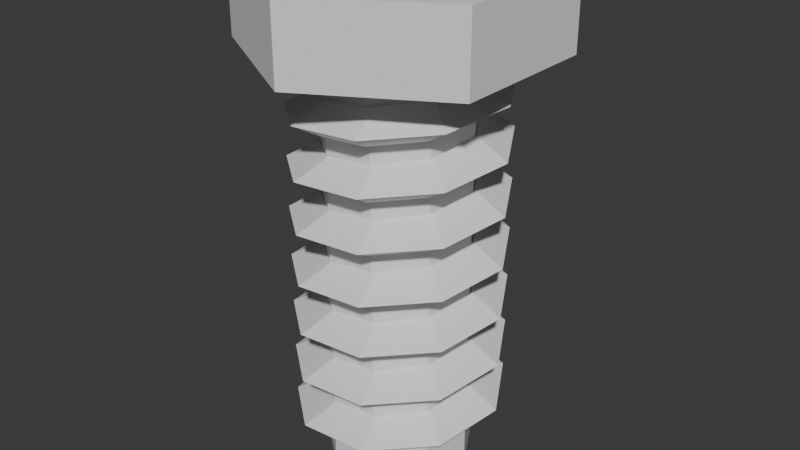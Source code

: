 # Source: FlatheadScrew.blend  (saved by Blender 5.0.119; exported with 4.5.12 LTS)
import bpy
from mathutils import Matrix  # noqa: F401  (used for matrix-valued properties, if any)

bpy.ops.wm.read_factory_settings(use_empty=True)
scene = bpy.context.scene
scene.name = 'Scene'

# ---- collections
col_collection = bpy.data.collections.new('Collection'); scene.collection.children.link(col_collection)

# ---- world
world_world = bpy.data.worlds.new('World'); scene.world = world_world
world_world.use_nodes = True; world_world.node_tree.nodes.clear()
_N = world_world.node_tree.nodes; _L = world_world.node_tree.links
n0 = _N.new('ShaderNodeOutputWorld'); n0.name = 'World Output'; n0.location = (200, 100)
n1 = _N.new('ShaderNodeBackground'); n1.name = 'Background'; n1.location = (-200, 100)
n1.inputs[0].default_value = (0.05088, 0.05088, 0.05088, 1.0)
_L.new(n1.outputs[0], n0.inputs[0])
n0.is_active_output = True
world_world.color = (0.05088, 0.05088, 0.05088)
world_world.sun_shadow_jitter_overblur = 0.0

# ---- meshes
me_circle = bpy.data.meshes.new('Circle')
me_circle.from_pydata([(-8.123, 7.04, 0.04727), (-11.64, 7.04, 0.04727), (-10.76, 4.797, 1.093), (-8.123, 3.532, 6.122), (-11.64, 3.532, 6.122), (-10.76, -4.747, 1.093), (-8.123, -3.482, 6.122), (-11.64, -3.482, 6.122), (-10.76, 4.797, -0.9987), (-8.123, -6.99, 0.04727), (-11.64, -6.99, 0.04727), (-10.76, -4.747, -0.9987), (-8.123, -3.482, -6.028), (-11.64, -3.482, -6.028), (-8.123, 3.532, -6.028), (-11.64, 3.532, -6.028), (9.942, 4.976, 0.04727), (9.093, 3.476, -0.124), (10.79, 3.476, 0.2186), (8.733, 3.476, 0.04727), (11.15, 3.476, 0.04727), (9.673, 3.818, -3.135), (8.824, 2.558, -2.302), (10.52, 2.779, -2.04), (8.465, 2.669, -2.171), (10.88, 2.669, -2.171), (9.405, 0.8848, -4.828), (8.556, 0.4556, -3.381), (10.25, 0.793, -3.321), (8.196, 0.6243, -3.351), (10.61, 0.6243, -3.351), (9.136, -2.45, -4.24), (8.287, -1.849, -2.856), (9.985, -1.552, -3.027), (7.928, -1.7, -2.941), (10.34, -1.7, -2.941), (8.868, -4.627, -1.646), (8.019, -3.276, -0.972), (9.717, -3.159, -1.294), (7.659, -3.218, -1.133), (10.08, -3.218, -1.133), (8.599, -4.627, 1.741), (7.75, -3.159, 1.389), (9.448, -3.276, 1.067), (7.391, -3.218, 1.228), (9.808, -3.218, 1.228), (8.331, -2.45, 4.335), (7.482, -1.552, 3.121), (9.18, -1.849, 2.95), (7.122, -1.7, 3.036), (9.539, -1.7, 3.036), (8.062, 0.8848, 4.923), (7.213, 0.793, 3.416), (8.911, 0.4556, 3.475), (6.854, 0.6243, 3.446), (9.271, 0.6243, 3.446), (7.794, 3.818, 3.23), (6.945, 2.779, 2.134), (8.643, 2.558, 2.397), (6.585, 2.669, 2.265), (9.002, 2.669, 2.265), (7.525, 4.976, 0.04727), (6.676, 3.476, -0.124), (8.374, 3.476, 0.2186), (6.317, 3.476, 0.04727), (8.733, 3.476, 0.04727), (7.257, 3.818, -3.135), (6.408, 2.558, -2.302), (8.106, 2.779, -2.04), (6.048, 2.669, -2.171), (8.465, 2.669, -2.171), (6.988, 0.8848, -4.828), (6.139, 0.4556, -3.381), (7.837, 0.793, -3.321), (5.78, 0.6243, -3.351), (8.196, 0.6243, -3.351), (6.72, -2.45, -4.24), (5.871, -1.849, -2.856), (7.569, -1.552, -3.027), (5.511, -1.7, -2.941), (7.928, -1.7, -2.941), (6.451, -4.627, -1.646), (5.602, -3.276, -0.972), (7.3, -3.159, -1.294), (5.243, -3.218, -1.133), (7.659, -3.218, -1.133), (6.183, -4.627, 1.741), (5.334, -3.159, 1.389), (7.032, -3.276, 1.067), (4.974, -3.218, 1.228), (7.391, -3.218, 1.228), (5.914, -2.45, 4.335), (5.065, -1.552, 3.121), (6.763, -1.849, 2.95), (4.706, -1.7, 3.036), (7.122, -1.7, 3.036), (5.646, 0.8848, 4.923), (4.797, 0.793, 3.416), (6.494, 0.4556, 3.475), (4.437, 0.6243, 3.446), (6.854, 0.6243, 3.446), (5.377, 3.818, 3.23), (4.528, 2.779, 2.134), (6.226, 2.558, 2.397), (4.169, 2.669, 2.265), (6.585, 2.669, 2.265), (5.109, 4.976, 0.04727), (4.26, 3.476, -0.124), (5.957, 3.476, 0.2186), (3.9, 3.476, 0.04727), (6.317, 3.476, 0.04727), (4.84, 3.818, -3.135), (3.991, 2.558, -2.302), (5.689, 2.779, -2.04), (3.632, 2.669, -2.171), (6.048, 2.669, -2.171), (4.572, 0.8848, -4.828), (3.723, 0.4556, -3.381), (5.42, 0.793, -3.321), (3.363, 0.6243, -3.351), (5.78, 0.6243, -3.351), (4.303, -2.45, -4.24), (3.454, -1.849, -2.856), (5.152, -1.552, -3.027), (3.095, -1.7, -2.941), (5.511, -1.7, -2.941), (4.034, -4.627, -1.646), (3.186, -3.276, -0.972), (4.883, -3.159, -1.294), (2.826, -3.218, -1.133), (5.243, -3.218, -1.133), (3.766, -4.627, 1.741), (2.917, -3.159, 1.389), (4.615, -3.276, 1.067), (2.558, -3.218, 1.228), (4.974, -3.218, 1.228), (3.497, -2.45, 4.335), (2.649, -1.552, 3.121), (4.346, -1.849, 2.95), (2.289, -1.7, 3.036), (4.706, -1.7, 3.036), (3.229, 0.8848, 4.923), (2.38, 0.793, 3.416), (4.078, 0.4556, 3.475), (2.021, 0.6243, 3.446), (4.437, 0.6243, 3.446), (2.96, 3.818, 3.23), (2.111, 2.779, 2.134), (3.809, 2.558, 2.397), (1.752, 2.669, 2.265), (4.169, 2.669, 2.265), (2.692, 4.976, 0.04727), (1.843, 3.476, -0.124), (3.541, 3.476, 0.2186), (1.484, 3.476, 0.04727), (3.9, 3.476, 0.04727), (2.423, 3.818, -3.135), (1.574, 2.558, -2.302), (3.272, 2.779, -2.04), (1.215, 2.669, -2.171), (3.632, 2.669, -2.171), (2.155, 0.8848, -4.828), (1.306, 0.4556, -3.381), (3.004, 0.793, -3.321), (0.9465, 0.6243, -3.351), (3.363, 0.6243, -3.351), (1.886, -2.45, -4.24), (1.037, -1.849, -2.856), (2.735, -1.552, -3.027), (0.678, -1.7, -2.941), (3.095, -1.7, -2.941), (1.618, -4.627, -1.646), (0.7689, -3.276, -0.972), (2.467, -3.159, -1.294), (0.4095, -3.218, -1.133), (2.826, -3.218, -1.133), (1.349, -4.627, 1.741), (0.5004, -3.159, 1.389), (2.198, -3.276, 1.067), (0.141, -3.218, 1.228), (2.558, -3.218, 1.228), (1.081, -2.45, 4.335), (0.2319, -1.552, 3.121), (1.93, -1.849, 2.95), (-0.1275, -1.7, 3.036), (2.289, -1.7, 3.036), (0.8123, 0.8848, 4.923), (-0.03663, 0.793, 3.416), (1.661, 0.4556, 3.475), (-0.396, 0.6243, 3.446), (2.021, 0.6243, 3.446), (0.5438, 3.818, 3.23), (-0.3051, 2.779, 2.134), (1.393, 2.558, 2.397), (-0.6645, 2.669, 2.265), (1.752, 2.669, 2.265), (0.2753, 4.976, 0.04727), (-0.5737, 3.476, -0.124), (1.124, 3.476, 0.2186), (-0.9331, 3.476, 0.04727), (1.484, 3.476, 0.04727), (0.006741, 3.818, -3.135), (-0.8422, 2.558, -2.302), (0.8557, 2.779, -2.04), (-1.202, 2.669, -2.171), (1.215, 2.669, -2.171), (-0.2618, 0.8848, -4.828), (-1.111, 0.4556, -3.381), (0.5871, 0.793, -3.321), (-1.47, 0.6243, -3.351), (0.9465, 0.6243, -3.351), (-0.5303, -2.45, -4.24), (-1.379, -1.849, -2.856), (0.3186, -1.552, -3.027), (-1.739, -1.7, -2.941), (0.678, -1.7, -2.941), (-0.7988, -4.627, -1.646), (-1.648, -3.276, -0.972), (0.05011, -3.159, -1.294), (-2.007, -3.218, -1.133), (0.4095, -3.218, -1.133), (-1.067, -4.627, 1.741), (-1.916, -3.159, 1.389), (-0.2184, -3.276, 1.067), (-2.276, -3.218, 1.228), (0.141, -3.218, 1.228), (-1.336, -2.45, 4.335), (-2.185, -1.552, 3.121), (-0.4869, -1.849, 2.95), (-2.544, -1.7, 3.036), (-0.1275, -1.7, 3.036), (-1.604, 0.8848, 4.923), (-2.453, 0.793, 3.416), (-0.7554, 0.4556, 3.475), (-2.813, 0.6243, 3.446), (-0.396, 0.6243, 3.446), (-1.873, 3.818, 3.23), (-2.722, 2.779, 2.134), (-1.024, 2.558, 2.397), (-3.081, 2.669, 2.265), (-0.6645, 2.669, 2.265), (-2.141, 4.976, 0.04727), (-2.99, 3.476, -0.124), (-1.292, 3.476, 0.2186), (-3.35, 3.476, 0.04727), (-0.9331, 3.476, 0.04727), (-2.41, 3.818, -3.135), (-3.259, 2.558, -2.302), (-1.561, 2.779, -2.04), (-3.618, 2.669, -2.171), (-1.202, 2.669, -2.171), (-2.678, 0.8848, -4.828), (-3.527, 0.4556, -3.381), (-1.829, 0.793, -3.321), (-3.887, 0.6243, -3.351), (-1.47, 0.6243, -3.351), (-2.947, -2.45, -4.24), (-3.796, -1.849, -2.856), (-2.098, -1.552, -3.027), (-4.155, -1.7, -2.941), (-1.739, -1.7, -2.941), (-3.215, -4.627, -1.646), (-4.064, -3.276, -0.972), (-2.367, -3.159, -1.294), (-4.424, -3.218, -1.133), (-2.007, -3.218, -1.133), (-3.484, -4.627, 1.741), (-4.333, -3.159, 1.389), (-2.635, -3.276, 1.067), (-4.692, -3.218, 1.228), (-2.276, -3.218, 1.228), (-3.752, -2.45, 4.335), (-4.601, -1.552, 3.121), (-2.904, -1.849, 2.95), (-4.961, -1.7, 3.036), (-2.544, -1.7, 3.036), (-4.021, 0.8848, 4.923), (-4.87, 0.793, 3.416), (-3.172, 0.4556, 3.475), (-5.229, 0.6243, 3.446), (-2.813, 0.6243, 3.446), (-4.29, 3.818, 3.23), (-5.138, 2.779, 2.134), (-3.441, 2.558, 2.397), (-5.498, 2.669, 2.265), (-3.081, 2.669, 2.265), (-4.558, 4.976, 0.04727), (-5.407, 3.476, -0.124), (-3.709, 3.476, 0.2186), (-5.766, 3.476, 0.04727), (-3.35, 3.476, 0.04727), (-4.827, 3.818, -3.135), (-5.675, 2.558, -2.302), (-3.978, 2.779, -2.04), (-6.035, 2.669, -2.171), (-3.618, 2.669, -2.171), (-5.095, 0.8848, -4.828), (-5.944, 0.4556, -3.381), (-4.246, 0.793, -3.321), (-6.303, 0.6243, -3.351), (-3.887, 0.6243, -3.351), (-5.364, -2.45, -4.24), (-6.213, -1.849, -2.856), (-4.515, -1.552, -3.027), (-6.572, -1.7, -2.941), (-4.155, -1.7, -2.941), (-5.632, -4.627, -1.646), (-6.481, -3.276, -0.972), (-4.783, -3.159, -1.294), (-6.84, -3.218, -1.133), (-4.424, -3.218, -1.133), (-5.901, -4.627, 1.741), (-6.75, -3.159, 1.389), (-5.052, -3.276, 1.067), (-7.109, -3.218, 1.228), (-4.692, -3.218, 1.228), (-6.169, -2.45, 4.335), (-7.018, -1.552, 3.121), (-5.32, -1.849, 2.95), (-7.377, -1.7, 3.036), (-4.961, -1.7, 3.036), (-6.438, 0.8848, 4.923), (-7.287, 0.793, 3.416), (-5.589, 0.4556, 3.475), (-7.646, 0.6243, 3.446), (-5.229, 0.6243, 3.446), (-6.706, 3.818, 3.23), (-7.555, 2.779, 2.134), (-5.857, 2.558, 2.397), (-7.915, 2.669, 2.265), (-5.498, 2.669, 2.265), (-6.975, 4.976, 0.04727), (-7.824, 3.476, -0.124), (-6.126, 3.476, 0.2186), (-5.766, 3.476, 0.04727), (-7.243, 3.818, -3.135), (-8.092, 2.558, -2.302), (-6.394, 2.779, -2.04), (-6.035, 2.669, -2.171), (-7.512, 0.8848, -4.828), (-6.663, 0.793, -3.321), (-6.303, 0.6243, -3.351), (-7.78, -2.45, -4.24), (-6.931, -1.552, -3.027), (-6.572, -1.7, -2.941), (-8.049, -4.627, -1.646), (-7.2, -3.159, -1.294), (-6.84, -3.218, -1.133), (-7.468, -3.276, 1.067), (-7.109, -3.218, 1.228), (-7.737, -1.849, 2.95), (-7.377, -1.7, 3.036), (-8.005, 0.4556, 3.475), (-7.646, 0.6243, 3.446), (-7.915, 2.669, 2.265), (11.62, 3.466, 0.04727), (11.62, 2.661, -2.164), (11.62, 0.6225, -3.341), (11.62, -1.695, -2.932), (11.62, -3.208, -1.129), (11.62, -3.208, 1.224), (11.62, -1.695, 3.027), (11.62, 0.6225, 3.436), (11.62, 2.661, 2.259), (-8.123, -2.122, 3.58), (-8.123, 0.5151, 3.676), (-8.123, 1.377, 3.003), (-8.123, 0.6243, 3.446), (-8.123, -1.781, 2.989), (-8.123, 0.479, 3.471), (-8.123, -1.7, 3.036), (-8.123, 2.669, 2.265), (-8.123, 3.296, 0.5429), (-8.123, 3.296, 0.5429), (-8.123, 3.476, 0.04727), (-8.123, -3.218, 1.228), (-8.123, -3.231, 1.191), (-8.123, -4.318, 1.586), (-8.123, -3.223, -1.119), (-8.123, -3.218, -1.133), (-8.123, -4.627, -0.7095), (-8.123, 2.669, -2.171), (-8.123, 0.6243, -3.351), (-8.123, 2.317, -2.426), (-8.123, 0.5028, -3.373), (-8.123, 0.5757, -3.786), (-8.123, -1.7, -2.941), (-8.123, -1.76, -2.907), (-8.123, -4.509, -1.587), (-8.123, -2.207, -3.681), (-11.64, -4.747, -0.9987), (-11.64, -4.747, 0.2147), (-11.64, -4.747, 1.093), (-11.64, 4.797, 1.093), (-11.64, 4.797, -0.1201), (-11.64, 4.797, -0.9987)], [], [(0, 1, 4, 3), (3, 4, 7, 6), (6, 7, 10, 9), (9, 10, 13, 12), (391, 10, 7, 4, 1, 394, 393, 392), (1, 15, 13, 10, 391, 390, 395, 394), (12, 13, 15, 14), (14, 15, 1, 0), (388, 380, 9, 12, 14, 366, 369, 368, 376, 378, 387, 384, 383, 385, 389), (379, 375, 377), (14, 0, 374, 381, 382, 386), (379, 377, 364, 365, 366, 14, 386), (20, 19, 24, 25), (18, 17, 22, 23), (16, 18, 23, 21), (17, 16, 21, 22), (25, 24, 29, 30), (23, 22, 27, 28), (21, 23, 28, 26), (22, 21, 26, 27), (30, 29, 34, 35), (28, 27, 32, 33), (26, 28, 33, 31), (27, 26, 31, 32), (35, 34, 39, 40), (33, 32, 37, 38), (31, 33, 38, 36), (32, 31, 36, 37), (40, 39, 44, 45), (38, 37, 42, 43), (36, 38, 43, 41), (37, 36, 41, 42), (42, 41, 46, 47), (45, 44, 49, 50), (43, 42, 47, 48), (41, 43, 48, 46), (46, 48, 53, 51), (47, 46, 51, 52), (50, 49, 54, 55), (48, 47, 52, 53), (51, 53, 58, 56), (52, 51, 56, 57), (55, 54, 59, 60), (53, 52, 57, 58), (56, 58, 63, 61), (57, 56, 61, 62), (60, 59, 64, 65), (58, 57, 62, 63), (61, 63, 68, 66), (62, 61, 66, 67), (65, 64, 69, 70), (63, 62, 67, 68), (66, 68, 73, 71), (67, 66, 71, 72), (70, 69, 74, 75), (68, 67, 72, 73), (73, 72, 77, 78), (71, 73, 78, 76), (72, 71, 76, 77), (75, 74, 79, 80), (80, 79, 84, 85), (78, 77, 82, 83), (76, 78, 83, 81), (77, 76, 81, 82), (85, 84, 89, 90), (83, 82, 87, 88), (81, 83, 88, 86), (82, 81, 86, 87), (90, 89, 94, 95), (88, 87, 92, 93), (86, 88, 93, 91), (87, 86, 91, 92), (95, 94, 99, 100), (93, 92, 97, 98), (91, 93, 98, 96), (92, 91, 96, 97), (97, 96, 101, 102), (100, 99, 104, 105), (98, 97, 102, 103), (96, 98, 103, 101), (101, 103, 108, 106), (102, 101, 106, 107), (105, 104, 109, 110), (103, 102, 107, 108), (106, 108, 113, 111), (107, 106, 111, 112), (110, 109, 114, 115), (108, 107, 112, 113), (111, 113, 118, 116), (112, 111, 116, 117), (115, 114, 119, 120), (113, 112, 117, 118), (116, 118, 123, 121), (117, 116, 121, 122), (120, 119, 124, 125), (118, 117, 122, 123), (121, 123, 128, 126), (122, 121, 126, 127), (125, 124, 129, 130), (123, 122, 127, 128), (128, 127, 132, 133), (126, 128, 133, 131), (127, 126, 131, 132), (130, 129, 134, 135), (135, 134, 139, 140), (133, 132, 137, 138), (131, 133, 138, 136), (132, 131, 136, 137), (140, 139, 144, 145), (138, 137, 142, 143), (136, 138, 143, 141), (137, 136, 141, 142), (145, 144, 149, 150), (143, 142, 147, 148), (141, 143, 148, 146), (142, 141, 146, 147), (150, 149, 154, 155), (148, 147, 152, 153), (146, 148, 153, 151), (147, 146, 151, 152), (152, 151, 156, 157), (155, 154, 159, 160), (153, 152, 157, 158), (151, 153, 158, 156), (156, 158, 163, 161), (157, 156, 161, 162), (160, 159, 164, 165), (158, 157, 162, 163), (161, 163, 168, 166), (162, 161, 166, 167), (165, 164, 169, 170), (163, 162, 167, 168), (166, 168, 173, 171), (167, 166, 171, 172), (170, 169, 174, 175), (168, 167, 172, 173), (171, 173, 178, 176), (172, 171, 176, 177), (175, 174, 179, 180), (173, 172, 177, 178), (176, 178, 183, 181), (177, 176, 181, 182), (180, 179, 184, 185), (178, 177, 182, 183), (183, 182, 187, 188), (181, 183, 188, 186), (182, 181, 186, 187), (185, 184, 189, 190), (190, 189, 194, 195), (188, 187, 192, 193), (186, 188, 193, 191), (187, 186, 191, 192), (195, 194, 199, 200), (193, 192, 197, 198), (191, 193, 198, 196), (192, 191, 196, 197), (200, 199, 204, 205), (198, 197, 202, 203), (196, 198, 203, 201), (197, 196, 201, 202), (205, 204, 209, 210), (203, 202, 207, 208), (201, 203, 208, 206), (202, 201, 206, 207), (207, 206, 211, 212), (210, 209, 214, 215), (208, 207, 212, 213), (206, 208, 213, 211), (211, 213, 218, 216), (212, 211, 216, 217), (215, 214, 219, 220), (213, 212, 217, 218), (216, 218, 223, 221), (217, 216, 221, 222), (220, 219, 224, 225), (218, 217, 222, 223), (221, 223, 228, 226), (222, 221, 226, 227), (225, 224, 229, 230), (223, 222, 227, 228), (226, 228, 233, 231), (227, 226, 231, 232), (230, 229, 234, 235), (228, 227, 232, 233), (231, 233, 238, 236), (232, 231, 236, 237), (235, 234, 239, 240), (233, 232, 237, 238), (238, 237, 242, 243), (236, 238, 243, 241), (237, 236, 241, 242), (240, 239, 244, 245), (245, 244, 249, 250), (243, 242, 247, 248), (241, 243, 248, 246), (242, 241, 246, 247), (250, 249, 254, 255), (248, 247, 252, 253), (246, 248, 253, 251), (247, 246, 251, 252), (255, 254, 259, 260), (253, 252, 257, 258), (251, 253, 258, 256), (252, 251, 256, 257), (260, 259, 264, 265), (258, 257, 262, 263), (256, 258, 263, 261), (257, 256, 261, 262), (262, 261, 266, 267), (265, 264, 269, 270), (263, 262, 267, 268), (261, 263, 268, 266), (266, 268, 273, 271), (267, 266, 271, 272), (270, 269, 274, 275), (268, 267, 272, 273), (271, 273, 278, 276), (272, 271, 276, 277), (275, 274, 279, 280), (273, 272, 277, 278), (276, 278, 283, 281), (277, 276, 281, 282), (280, 279, 284, 285), (278, 277, 282, 283), (281, 283, 288, 286), (282, 281, 286, 287), (285, 284, 289, 290), (283, 282, 287, 288), (286, 288, 293, 291), (287, 286, 291, 292), (290, 289, 294, 295), (288, 287, 292, 293), (293, 292, 297, 298), (291, 293, 298, 296), (292, 291, 296, 297), (295, 294, 299, 300), (300, 299, 304, 305), (298, 297, 302, 303), (296, 298, 303, 301), (297, 296, 301, 302), (305, 304, 309, 310), (303, 302, 307, 308), (301, 303, 308, 306), (302, 301, 306, 307), (310, 309, 314, 315), (308, 307, 312, 313), (306, 308, 313, 311), (307, 306, 311, 312), (315, 314, 319, 320), (313, 312, 317, 318), (311, 313, 318, 316), (312, 311, 316, 317), (317, 316, 321, 322), (320, 319, 324, 325), (318, 317, 322, 323), (316, 318, 323, 321), (321, 323, 328, 326), (322, 321, 326, 327), (325, 324, 329, 330), (323, 322, 327, 328), (326, 328, 333, 331), (327, 326, 331, 332), (334, 330, 329, 373, 374), (328, 327, 332, 333), (331, 333, 337, 335), (332, 331, 335, 336), (334, 374, 381, 338), (333, 332, 336, 337), (335, 337, 340, 339), (383, 336, 335, 339, 385), (338, 381, 382, 341), (340, 337, 336, 383, 384), (339, 340, 343, 342), (341, 382, 386, 344), (340, 384, 387, 343), (343, 387, 378, 346), (342, 343, 346, 345), (344, 386, 379, 347), (347, 379, 375, 349), (346, 378, 376, 348), (380, 345, 346, 348, 377), (349, 375, 370, 351), (348, 376, 368, 350), (351, 370, 367, 353), (350, 368, 369, 352), (353, 367, 371, 354), (352, 369, 366), (354, 371, 372), (20, 25, 356, 355), (25, 30, 357, 356), (30, 35, 358, 357), (35, 40, 359, 358), (40, 45, 360, 359), (45, 50, 361, 360), (50, 55, 362, 361), (55, 60, 363, 362), (60, 65, 355, 363), (17, 18, 16), (363, 355, 356, 357, 358, 359, 360, 361, 362), (366, 365, 352), (364, 377, 348, 350), (369, 366, 365, 364, 376, 368), (382, 381, 374, 364, 377, 375, 379, 386), (385, 383, 384, 387, 378, 376, 374, 0, 3, 6, 9, 380, 388, 389), (376, 364, 374), (365, 364, 350, 352), (388, 389, 342, 345), (380, 388, 345), (389, 385, 339, 342), (393, 2, 5, 392), (392, 5, 11, 390, 391), (11, 8, 395, 390), (394, 395, 8, 2, 393), (5, 2, 8, 11)])
_uv = me_circle.uv_layers.new(name='UVMap')
_uv.uv.foreach_set('vector', [1.0, 0.5, 1.0, 1.0, 0.8333, 1.0, 0.8333, 0.5, 0.8333, 0.5, 0.8333, 1.0, 0.6667, 1.0, 0.6667, 0.5, 0.6667, 0.5, 0.6667, 1.0, 0.5, 1.0, 0.5, 0.5, 0.5, 0.5, 0.5, 1.0, 0.3333, 1.0, 0.3333, 0.5, 0.2557, 0.08674, 0.25, 0.01, 0.4578, 0.13, 0.4578, 0.37, 0.25, 0.49, 0.2443, 0.4133, 0.2858, 0.4133, 0.2858, 0.08674, 0.25, 0.49, 0.04215, 0.37, 0.04215, 0.13, 0.25, 0.01, 0.2557, 0.08674, 0.2142, 0.08674, 0.2142, 0.4133, 0.2443, 0.4133, 0.3333, 0.5, 0.3333, 1.0, 0.1667, 1.0, 0.1667, 0.5, 0.1667, 0.5, 0.1667, 1.0, -8.941e-08, 1.0, -8.941e-08, 0.5, 0.6941, 0.09487, 0.7241, 0.09083, 0.75, 0.01, 0.5422, 0.13, 0.5422, 0.37, 0.8511, 0.2962, 0.8672, 0.2655, 0.8507, 0.1882, 0.7891, 0.1386, 0.7101, 0.1389, 0.6489, 0.1889, 0.633, 0.2663, 0.6654, 0.3284, 0.6188, 0.2688, 0.6224, 0.1736, 0.7096, 0.1391, 0.7904, 0.1391, 0.8027, 0.1014, 0.5422, 0.37, 0.75, 0.49, 0.75, 0.3681, 0.6741, 0.3404, 0.6337, 0.2705, 0.6478, 0.191, 0.7096, 0.1391, 0.8027, 0.1014, 0.8709, 0.1765, 0.8742, 0.2668, 0.8511, 0.2962, 0.5422, 0.37, 0.6478, 0.191, 0.0, 0.0, 0.0, 0.0, 0.0, 0.0, 0.0, 0.0, 0.0, 0.0, 0.0, 0.0, 0.0, 0.0, 0.0, 0.0, 0.0, 0.0, 0.0, 0.0, 0.0, 0.0, 0.0, 0.0, 0.0, 0.0, 0.0, 0.0, 0.0, 0.0, 0.0, 0.0, 0.0, 0.0, 0.0, 0.0, 0.0, 0.0, 0.0, 0.0, 0.0, 0.0, 0.0, 0.0, 0.0, 0.0, 0.0, 0.0, 0.0, 0.0, 0.0, 0.0, 0.0, 0.0, 0.0, 0.0, 0.0, 0.0, 0.0, 0.0, 0.0, 0.0, 0.0, 0.0, 0.0, 0.0, 0.0, 0.0, 0.0, 0.0, 0.0, 0.0, 0.0, 0.0, 0.0, 0.0, 0.0, 0.0, 0.0, 0.0, 0.0, 0.0, 0.0, 0.0, 0.0, 0.0, 0.0, 0.0, 0.0, 0.0, 0.0, 0.0, 0.0, 0.0, 0.0, 0.0, 0.0, 0.0, 0.0, 0.0, 0.0, 0.0, 0.0, 0.0, 0.0, 0.0, 0.0, 0.0, 0.0, 0.0, 0.0, 0.0, 0.0, 0.0, 0.0, 0.0, 0.0, 0.0, 0.0, 0.0, 0.0, 0.0, 0.0, 0.0, 0.0, 0.0, 0.0, 0.0, 0.0, 0.0, 0.0, 0.0, 0.0, 0.0, 0.0, 0.0, 0.0, 0.0, 0.0, 0.0, 0.0, 0.0, 0.0, 0.0, 0.0, 0.0, 0.0, 0.0, 0.0, 0.0, 0.0, 0.0, 0.0, 0.0, 0.0, 0.0, 0.0, 0.0, 0.0, 0.0, 0.0, 0.0, 0.0, 0.0, 0.0, 0.0, 0.0, 0.0, 0.0, 0.0, 0.0, 0.0, 0.0, 0.0, 0.0, 0.0, 0.0, 0.0, 0.0, 0.0, 0.0, 0.0, 0.0, 0.0, 0.0, 0.0, 0.0, 0.0, 0.0, 0.0, 0.0, 0.0, 0.0, 0.0, 0.0, 0.0, 0.0, 0.0, 0.0, 0.0, 0.0, 0.0, 0.0, 0.0, 0.0, 0.0, 0.0, 0.0, 0.0, 0.0, 0.0, 0.0, 0.0, 0.0, 0.0, 0.0, 0.0, 0.0, 0.0, 0.0, 0.0, 0.0, 0.0, 0.0, 0.0, 0.0, 0.0, 0.0, 0.0, 0.0, 0.0, 0.0, 0.0, 0.0, 0.0, 0.0, 0.0, 0.0, 0.0, 0.0, 0.0, 0.0, 0.0, 0.0, 0.0, 0.0, 0.0, 0.0, 0.0, 0.0, 0.0, 0.0, 0.0, 0.0, 0.0, 0.0, 0.0, 0.0, 0.0, 0.0, 0.0, 0.0, 0.0, 0.0, 0.0, 0.0, 0.0, 0.0, 0.0, 0.0, 0.0, 0.0, 0.0, 0.0, 0.0, 0.0, 0.0, 0.0, 0.0, 0.0, 0.0, 0.0, 0.0, 0.0, 0.0, 0.0, 0.0, 0.0, 0.0, 0.0, 0.0, 0.0, 0.0, 0.0, 0.0, 0.0, 0.0, 0.0, 0.0, 0.0, 0.0, 0.0, 0.0, 0.0, 0.0, 0.0, 0.0, 0.0, 0.0, 0.0, 0.0, 0.0, 0.0, 0.0, 0.0, 0.0, 0.0, 0.0, 0.0, 0.0, 0.0, 0.0, 0.0, 0.0, 0.0, 0.0, 0.0, 0.0, 0.0, 0.0, 0.0, 0.0, 0.0, 0.0, 0.0, 0.0, 0.0, 0.0, 0.0, 0.0, 0.0, 0.0, 0.0, 0.0, 0.0, 0.0, 0.0, 0.0, 0.0, 0.0, 0.0, 0.0, 0.0, 0.0, 0.0, 0.0, 0.0, 0.0, 0.0, 0.0, 0.0, 0.0, 0.0, 0.0, 0.0, 0.0, 0.0, 0.0, 0.0, 0.0, 0.0, 0.0, 0.0, 0.0, 0.0, 0.0, 0.0, 0.0, 0.0, 0.0, 0.0, 0.0, 0.0, 0.0, 0.0, 0.0, 0.0, 0.0, 0.0, 0.0, 0.0, 0.0, 0.0, 0.0, 0.0, 0.0, 0.0, 0.0, 0.0, 0.0, 0.0, 0.0, 0.0, 0.0, 0.0, 0.0, 0.0, 0.0, 0.0, 0.0, 0.0, 0.0, 0.0, 0.0, 0.0, 0.0, 0.0, 0.0, 0.0, 0.0, 0.0, 0.0, 0.0, 0.0, 0.0, 0.0, 0.0, 0.0, 0.0, 0.0, 0.0, 0.0, 0.0, 0.0, 0.0, 0.0, 0.0, 0.0, 0.0, 0.0, 0.0, 0.0, 0.0, 0.0, 0.0, 0.0, 0.0, 0.0, 0.0, 0.0, 0.0, 0.0, 0.0, 0.0, 0.0, 0.0, 0.0, 0.0, 0.0, 0.0, 0.0, 0.0, 0.0, 0.0, 0.0, 0.0, 0.0, 0.0, 0.0, 0.0, 0.0, 0.0, 0.0, 0.0, 0.0, 0.0, 0.0, 0.0, 0.0, 0.0, 0.0, 0.0, 0.0, 0.0, 0.0, 0.0, 0.0, 0.0, 0.0, 0.0, 0.0, 0.0, 0.0, 0.0, 0.0, 0.0, 0.0, 0.0, 0.0, 0.0, 0.0, 0.0, 0.0, 0.0, 0.0, 0.0, 0.0, 0.0, 0.0, 0.0, 0.0, 0.0, 0.0, 0.0, 0.0, 0.0, 0.0, 0.0, 0.0, 0.0, 0.0, 0.0, 0.0, 0.0, 0.0, 0.0, 0.0, 0.0, 0.0, 0.0, 0.0, 0.0, 0.0, 0.0, 0.0, 0.0, 0.0, 0.0, 0.0, 0.0, 0.0, 0.0, 0.0, 0.0, 0.0, 0.0, 0.0, 0.0, 0.0, 0.0, 0.0, 0.0, 0.0, 0.0, 0.0, 0.0, 0.0, 0.0, 0.0, 0.0, 0.0, 0.0, 0.0, 0.0, 0.0, 0.0, 0.0, 0.0, 0.0, 0.0, 0.0, 0.0, 0.0, 0.0, 0.0, 0.0, 0.0, 0.0, 0.0, 0.0, 0.0, 0.0, 0.0, 0.0, 0.0, 0.0, 0.0, 0.0, 0.0, 0.0, 0.0, 0.0, 0.0, 0.0, 0.0, 0.0, 0.0, 0.0, 0.0, 0.0, 0.0, 0.0, 0.0, 0.0, 0.0, 0.0, 0.0, 0.0, 0.0, 0.0, 0.0, 0.0, 0.0, 0.0, 0.0, 0.0, 0.0, 0.0, 0.0, 0.0, 0.0, 0.0, 0.0, 0.0, 0.0, 0.0, 0.0, 0.0, 0.0, 0.0, 0.0, 0.0, 0.0, 0.0, 0.0, 0.0, 0.0, 0.0, 0.0, 0.0, 0.0, 0.0, 0.0, 0.0, 0.0, 0.0, 0.0, 0.0, 0.0, 0.0, 0.0, 0.0, 0.0, 0.0, 0.0, 0.0, 0.0, 0.0, 0.0, 0.0, 0.0, 0.0, 0.0, 0.0, 0.0, 0.0, 0.0, 0.0, 0.0, 0.0, 0.0, 0.0, 0.0, 0.0, 0.0, 0.0, 0.0, 0.0, 0.0, 0.0, 0.0, 0.0, 0.0, 0.0, 0.0, 0.0, 0.0, 0.0, 0.0, 0.0, 0.0, 0.0, 0.0, 0.0, 0.0, 0.0, 0.0, 0.0, 0.0, 0.0, 0.0, 0.0, 0.0, 0.0, 0.0, 0.0, 0.0, 0.0, 0.0, 0.0, 0.0, 0.0, 0.0, 0.0, 0.0, 0.0, 0.0, 0.0, 0.0, 0.0, 0.0, 0.0, 0.0, 0.0, 0.0, 0.0, 0.0, 0.0, 0.0, 0.0, 0.0, 0.0, 0.0, 0.0, 0.0, 0.0, 0.0, 0.0, 0.0, 0.0, 0.0, 0.0, 0.0, 0.0, 0.0, 0.0, 0.0, 0.0, 0.0, 0.0, 0.0, 0.0, 0.0, 0.0, 0.0, 0.0, 0.0, 0.0, 0.0, 0.0, 0.0, 0.0, 0.0, 0.0, 0.0, 0.0, 0.0, 0.0, 0.0, 0.0, 0.0, 0.0, 0.0, 0.0, 0.0, 0.0, 0.0, 0.0, 0.0, 0.0, 0.0, 0.0, 0.0, 0.0, 0.0, 0.0, 0.0, 0.0, 0.0, 0.0, 0.0, 0.0, 0.0, 0.0, 0.0, 0.0, 0.0, 0.0, 0.0, 0.0, 0.0, 0.0, 0.0, 0.0, 0.0, 0.0, 0.0, 0.0, 0.0, 0.0, 0.0, 0.0, 0.0, 0.0, 0.0, 0.0, 0.0, 0.0, 0.0, 0.0, 0.0, 0.0, 0.0, 0.0, 0.0, 0.0, 0.0, 0.0, 0.0, 0.0, 0.0, 0.0, 0.0, 0.0, 0.0, 0.0, 0.0, 0.0, 0.0, 0.0, 0.0, 0.0, 0.0, 0.0, 0.0, 0.0, 0.0, 0.0, 0.0, 0.0, 0.0, 0.0, 0.0, 0.0, 0.0, 0.0, 0.0, 0.0, 0.0, 0.0, 0.0, 0.0, 0.0, 0.0, 0.0, 0.0, 0.0, 0.0, 0.0, 0.0, 0.0, 0.0, 0.0, 0.0, 0.0, 0.0, 0.0, 0.0, 0.0, 0.0, 0.0, 0.0, 0.0, 0.0, 0.0, 0.0, 0.0, 0.0, 0.0, 0.0, 0.0, 0.0, 0.0, 0.0, 0.0, 0.0, 0.0, 0.0, 0.0, 0.0, 0.0, 0.0, 0.0, 0.0, 0.0, 0.0, 0.0, 0.0, 0.0, 0.0, 0.0, 0.0, 0.0, 0.0, 0.0, 0.0, 0.0, 0.0, 0.0, 0.0, 0.0, 0.0, 0.0, 0.0, 0.0, 0.0, 0.0, 0.0, 0.0, 0.0, 0.0, 0.0, 0.0, 0.0, 0.0, 0.0, 0.0, 0.0, 0.0, 0.0, 0.0, 0.0, 0.0, 0.0, 0.0, 0.0, 0.0, 0.0, 0.0, 0.0, 0.0, 0.0, 0.0, 0.0, 0.0, 0.0, 0.0, 0.0, 0.0, 0.0, 0.0, 0.0, 0.0, 0.0, 0.0, 0.0, 0.0, 0.0, 0.0, 0.0, 0.0, 0.0, 0.0, 0.0, 0.0, 0.0, 0.0, 0.0, 0.0, 0.0, 0.0, 0.0, 0.0, 0.0, 0.0, 0.0, 0.0, 0.0, 0.0, 0.0, 0.0, 0.0, 0.0, 0.0, 0.0, 0.0, 0.0, 0.0, 0.0, 0.0, 0.0, 0.0, 0.0, 0.0, 0.0, 0.0, 0.0, 0.0, 0.0, 0.0, 0.0, 0.0, 0.0, 0.0, 0.0, 0.0, 0.0, 0.0, 0.0, 0.0, 0.0, 0.0, 0.0, 0.0, 0.0, 0.0, 0.0, 0.0, 0.0, 0.0, 0.0, 0.0, 0.0, 0.0, 0.0, 0.0, 0.0, 0.0, 0.0, 0.0, 0.0, 0.0, 0.0, 0.0, 0.0, 0.0, 0.0, 0.0, 0.0, 0.0, 0.0, 0.0, 0.0, 0.0, 0.0, 0.0, 0.0, 0.0, 0.0, 0.0, 0.0, 0.0, 0.0, 0.0, 0.0, 0.0, 0.0, 0.0, 0.0, 0.0, 0.0, 0.0, 0.0, 0.0, 0.0, 0.0, 0.0, 0.0, 0.0, 0.0, 0.0, 0.0, 0.0, 0.0, 0.0, 0.0, 0.0, 0.0, 0.0, 0.0, 0.0, 0.0, 0.0, 0.0, 0.0, 0.0, 0.0, 0.0, 0.0, 0.0, 0.0, 0.0, 0.0, 0.0, 0.0, 0.0, 0.0, 0.0, 0.0, 0.0, 0.0, 0.0, 0.0, 0.0, 0.0, 0.0, 0.0, 0.0, 0.0, 0.0, 0.0, 0.0, 0.0, 0.0, 0.0, 0.0, 0.0, 0.0, 0.0, 0.0, 0.0, 0.0, 0.0, 0.0, 0.0, 0.0, 0.0, 0.0, 0.0, 0.0, 0.0, 0.0, 0.0, 0.0, 0.0, 0.0, 0.0, 0.0, 0.0, 0.0, 0.0, 0.0, 0.0, 0.0, 0.0, 0.0, 0.0, 0.0, 0.0, 0.0, 0.0, 0.0, 0.0, 0.0, 0.0, 0.0, 0.0, 0.0, 0.0, 0.0, 0.0, 0.0, 0.0, 0.0, 0.0, 0.0, 0.0, 0.0, 0.0, 0.0, 0.0, 0.0, 0.0, 0.0, 0.0, 0.0, 0.0, 0.0, 0.0, 0.0, 0.0, 0.0, 0.0, 0.0, 0.0, 0.0, 0.0, 0.0, 0.0, 0.0, 0.0, 0.0, 0.0, 0.0, 0.0, 0.0, 0.0, 0.0, 0.0, 0.0, 0.0, 0.0, 0.0, 0.0, 0.0, 0.0, 0.0, 0.0, 0.0, 0.0, 0.0, 0.0, 0.0, 0.0, 0.0, 0.0, 0.0, 0.0, 0.0, 0.0, 0.0, 0.0, 0.0, 0.0, 0.0, 0.0, 0.0, 0.0, 0.0, 0.0, 0.0, 0.0, 0.0, 0.0, 0.0, 0.0, 0.0, 0.0, 0.0, 0.0, 0.0, 0.0, 0.0, 0.0, 0.0, 0.0, 0.0, 0.0, 0.0, 0.0, 0.0, 0.0, 0.0, 0.0, 0.0, 0.0, 0.0, 0.0, 0.0, 0.0, 0.0, 0.0, 0.0, 0.0, 0.0, 0.0, 0.0, 0.0, 0.0, 0.0, 0.0, 0.0, 0.0, 0.0, 0.0, 0.0, 0.0, 0.0, 0.0, 0.0, 0.0, 0.0, 0.0, 0.0, 0.0, 0.0, 0.0, 0.0, 0.0, 0.0, 0.0, 0.0, 0.0, 0.0, 0.0, 0.0, 0.0, 0.0, 0.0, 0.0, 0.0, 0.0, 0.0, 0.0, 0.0, 0.0, 0.0, 0.0, 0.0, 0.0, 0.0, 0.0, 0.0, 0.0, 0.0, 0.0, 0.0, 0.0, 0.0, 0.0, 0.0, 0.0, 0.0, 0.0, 0.0, 0.0, 0.0, 0.0, 0.0, 0.0, 0.0, 0.0, 0.0, 0.0, 0.0, 0.0, 0.0, 0.0, 0.0, 0.0, 0.0, 0.0, 0.0, 0.0, 0.0, 0.0, 0.0, 0.0, 0.0, 0.0, 0.0, 0.0, 0.0, 0.0, 0.0, 0.0, 0.0, 0.0, 0.0, 0.0, 0.0, 0.0, 0.0, 0.0, 0.0, 0.0, 0.0, 0.0, 0.0, 0.0, 0.0, 0.0, 0.0, 0.0, 0.0, 0.0, 0.0, 0.0, 0.0, 0.0, 0.0, 0.0, 0.0, 0.0, 0.0, 0.0, 0.0, 0.0, 0.0, 0.0, 0.0, 0.0, 0.0, 0.0, 0.0, 0.0, 0.0, 0.0, 0.0, 0.0, 0.0, 0.0, 0.0, 0.0, 0.0, 0.0, 0.0, 0.0, 0.0, 0.0, 0.0, 0.0, 0.0, 0.0, 0.0, 0.0, 0.0, 0.0, 0.0, 0.0, 0.0, 0.0, 0.0, 0.0, 0.0, 0.0, 0.0, 0.0, 0.0, 0.0, 0.0, 0.0, 0.0, 0.0, 0.0, 0.0, 0.0, 0.0, 0.0, 0.0, 0.0, 0.0, 0.0, 0.0, 0.0, 0.0, 0.0, 0.0, 0.0, 0.0, 0.0, 0.0, 0.0, 0.0, 0.0, 0.0, 0.0, 0.0, 0.0, 0.0, 0.0, 0.0, 0.0, 0.0, 0.0, 0.0, 0.0, 0.0, 0.0, 0.0, 0.0, 0.0, 0.0, 0.0, 0.0, 0.0, 0.0, 0.0, 0.0, 0.0, 0.0, 0.0, 0.0, 0.0, 0.0, 0.0, 0.0, 0.0, 0.0, 0.0, 0.0, 0.0, 0.0, 0.0, 0.0, 0.0, 0.0, 0.0, 0.0, 0.0, 0.0, 0.0, 0.0, 0.0, 0.0, 0.0, 0.0, 0.0, 0.0, 0.0, 0.0, 0.0, 0.0, 0.0, 0.0, 0.0, 0.0, 0.0, 0.0, 0.0, 0.0, 0.0, 0.0, 0.0, 0.0, 0.0, 0.0, 0.0, 0.0, 0.0, 0.0, 0.0, 0.0, 0.0, 0.0, 0.0, 0.0, 0.0, 0.0, 0.0, 0.0, 0.0, 0.0, 0.0, 0.0, 0.0, 0.0, 0.0, 0.0, 0.0, 0.0, 0.0, 0.0, 0.0, 0.0, 0.0, 0.0, 0.0, 0.0, 0.0, 0.0, 0.0, 0.0, 0.0, 0.0, 0.0, 0.0, 0.0, 0.0, 0.0, 0.0, 0.0, 0.0, 0.0, 0.0, 0.0, 0.0, 0.0, 0.0, 0.0, 0.0, 0.0, 0.0, 0.0, 0.0, 0.0, 0.0, 0.0, 0.0, 0.0, 0.0, 0.0, 0.0, 0.0, 0.0, 0.0, 0.0, 0.0, 0.0, 0.0, 0.0, 0.0, 0.0, 0.0, 0.0, 0.0, 0.0, 0.0, 0.0, 0.0, 0.0, 0.0, 0.0, 0.0, 0.0, 0.0, 0.0, 0.0, 0.0, 0.0, 0.0, 0.0, 0.0, 0.0, 0.0, 0.0, 0.0, 0.0, 0.0, 0.0, 0.0, 0.0, 0.0, 0.0, 0.0, 0.0, 0.0, 0.0, 0.0, 0.0, 0.0, 0.0, 0.0, 0.0, 0.0, 0.0, 0.0, 0.0, 0.0, 0.0, 0.0, 0.0, 0.0, 0.0, 0.0, 0.0, 0.0, 0.0, 0.0, 0.0, 0.0, 0.0, 0.0, 0.0, 0.0, 0.0, 0.0, 0.0, 0.0, 0.0, 0.0, 0.0, 0.0, 0.0, 0.0, 0.0, 0.0, 0.0, 0.0, 0.0, 0.0, 0.0, 0.0, 0.0, 0.0, 0.0, 0.0, 0.0, 0.0, 0.0, 0.0, 0.0, 0.0, 0.0, 0.0, 0.0, 0.0, 0.0, 0.0, 0.0, 0.0, 0.0, 0.0, 0.0, 0.0, 0.0, 0.0, 0.0, 0.0, 0.0, 0.0, 0.0, 0.0, 0.0, 0.0, 0.0, 0.0, 0.0, 0.0, 0.0, 0.0, 0.0, 0.0, 0.0, 0.0, 0.0, 0.0, 0.0, 0.0, 0.0, 0.0, 0.0, 0.0, 0.0, 0.0, 0.0, 0.0, 0.0, 0.0, 0.0, 0.0, 0.0, 0.0, 0.0, 0.0, 0.0, 0.0, 0.0, 0.0, 0.0, 0.0, 0.0, 0.0, 0.0, 0.0, 0.0, 0.0, 0.0, 0.0, 0.0, 0.0, 0.0, 0.0, 0.0, 0.0, 0.0, 0.0, 0.0, 0.0, 0.0, 0.0, 0.0, 0.0, 0.0, 0.0, 0.0, 0.0, 0.0, 0.0, 0.0, 0.0, 0.0, 0.0, 0.0, 0.0, 0.0, 0.0, 0.0, 0.0, 0.0, 0.0, 0.0, 0.0, 0.0, 0.0, 0.0, 0.0, 0.0, 0.0, 0.0, 0.0, 0.0, 0.0, 0.0, 0.0, 0.0, 0.0, 0.0, 0.0, 0.0, 0.0, 0.0, 0.0, 0.0, 0.0, 0.0, 0.0, 0.0, 0.0, 0.0, 0.0, 0.0, 0.0, 0.0, 0.0, 0.0, 0.0, 0.0, 0.0, 0.0, 0.0, 0.0, 0.0, 0.0, 0.0, 0.0, 0.0, 0.0, 0.0, 0.0, 0.0, 0.0, 0.0, 0.0, 0.0, 0.0, 0.0, 0.0, 0.0, 0.0, 0.0, 0.0, 0.0, 0.0, 0.0, 0.0, 0.0, 0.0, 0.0, 0.0, 0.0, 0.0, 0.0, 0.0, 0.0, 0.0, 0.0, 0.0, 0.0, 0.0, 0.0, 0.0, 0.0, 0.0, 0.0, 0.0, 0.0, 0.0, 0.0, 0.0, 0.0, 0.0, 0.0, 0.0, 0.0, 0.0, 0.0, 0.0, 0.0, 0.0, 0.0, 0.0, 0.0, 0.0, 0.0, 0.0, 0.0, 0.0, 0.0, 0.0, 0.0, 0.0, 0.0, 0.0, 0.0, 0.0, 0.0, 0.0, 0.0, 0.0, 0.0, 0.0, 0.0, 0.0, 0.0, 0.0, 0.0, 0.0, 0.0, 0.0, 0.0, 0.0, 0.0, 0.0, 0.0, 0.0, 0.0, 0.0, 0.0, 0.0, 0.0, 0.0, 0.0, 0.0, 0.0, 0.0, 0.0, 0.0, 0.0, 0.0, 0.0, 0.0, 0.0, 0.0, 0.0, 0.0, 0.0, 0.0, 0.0, 0.0, 0.0, 0.0, 0.0, 0.0, 0.0, 0.0, 0.0, 0.0, 0.0, 0.0, 0.0, 0.0, 0.0, 0.0, 0.0, 0.0, 0.0, 0.0, 0.0, 0.0, 0.0, 0.0, 0.0, 0.0, 0.0, 0.0, 0.0, 0.0, 0.0, 0.0, 0.0, 0.0, 0.0, 0.0, 0.0, 0.0, 0.0, 0.0, 0.0, 0.0, 0.0, 0.0, 0.0, 0.0, 0.0, 0.0, 0.0, 0.0, 0.0, 0.0, 0.0, 0.0, 0.0, 0.0, 0.0, 0.0, 0.0, 0.0, 0.0, 0.0, 0.0, 0.0, 0.0, 0.0, 0.0, 0.0, 0.0, 0.0, 0.0, 0.0, 0.0, 0.0, 0.0, 0.0, 0.0, 0.0, 0.0, 0.0, 0.0, 0.0, 0.0, 0.0, 0.0, 0.0, 0.0, 0.0, 0.0, 0.0, 0.0, 0.0, 0.0, 0.0, 0.0, 0.0, 0.0, 0.0, 0.0, 0.0, 0.0, 0.0, 0.0, 0.0, 0.0, 0.0, 0.0, 0.0, 0.0, 0.0, 0.0, 0.0, 0.0, 0.0, 0.0, 0.0, 0.0, 0.0, 0.0, 0.0, 0.0, 0.0, 0.0, 0.0, 0.0, 0.0, 0.0, 0.0, 0.0, 0.0, 0.0, 0.0, 0.0, 0.0, 0.0, 0.0, 0.0, 0.0, 0.0, 0.0, 0.0, 0.0, 0.0, 0.0, 0.0, 0.0, 0.0, 0.0, 0.0, 0.0, 0.0, 0.0, 0.0, 0.0, 0.0, 0.0, 0.0, 0.0, 0.0, 0.0, 0.0, 0.0, 0.0, 0.0, 0.0, 0.0, 0.0, 0.0, 0.0, 0.0, 0.0, 0.0, 0.0, 0.0, 0.0, 0.0, 0.0, 0.0, 0.0, 0.0, 0.0, 0.0, 0.0, 0.0, 0.0, 0.0, 0.0, 0.0, 0.0, 0.0, 0.0, 0.0, 0.0, 0.0, 0.0, 0.0, 0.0, 0.0, 0.0, 0.0, 0.0, 0.0, 0.0, 0.0, 0.0, 0.0, 0.0, 0.0, 0.0, 0.0, 0.0, 0.0, 0.0, 0.0, 0.0, 0.0, 0.0, 0.0, 0.0, 0.0, 0.0, 0.0, 0.0, 0.0, 0.0, 0.0, 0.0, 0.0, 0.0, 0.0, 0.0, 0.0, 0.0, 0.0, 0.0, 0.0, 0.0, 0.0, 0.0, 0.0, 0.0, 0.0, 0.0, 0.0, 0.0, 0.0, 0.0, 0.0, 0.0, 0.0, 0.0, 0.0, 0.0, 0.0, 0.0, 0.0, 0.0, 0.0, 0.0, 0.0, 0.0, 0.0, 0.0, 0.0, 0.0, 0.0, 0.0, 0.0, 0.0, 0.0, 0.0, 0.0, 0.0, 0.0, 0.0, 0.0, 0.0, 0.0, 0.0, 0.0, 0.0, 0.0, 0.0, 0.0, 0.0, 0.0, 0.0, 0.0, 0.0, 0.0, 0.0, 0.0, 0.0, 0.0, 0.0, 0.0, 0.0, 0.0, 0.0, 0.0, 0.0, 0.0, 0.0, 0.0, 0.0, 0.0, 0.0, 0.0, 0.0, 0.0, 0.0, 0.0, 0.0, 0.0, 0.0, 0.0, 0.0, 0.0, 0.0, 0.0, 0.0, 0.0, 0.0, 0.0, 0.0, 0.0, 0.0, 0.0, 0.0, 0.0, 0.0, 0.0, 0.0, 0.0, 0.0, 0.0, 0.0, 0.0, 0.0, 0.0, 0.0, 0.0, 0.0, 0.0, 0.0, 0.0, 0.0, 0.0, 0.0, 0.0, 0.0, 0.0, 0.0, 0.0, 0.0, 0.0, 0.0, 0.0, 0.0, 0.0, 0.0, 0.0, 0.0, 0.0, 0.8672, 0.2655, 0.8511, 0.2962, 0.8742, 0.2668, 0.8709, 0.1765, 0.7891, 0.1386, 0.8507, 0.1882, 0.6337, 0.2705, 0.6741, 0.3404, 0.75, 0.3681, 0.8709, 0.1765, 0.8027, 0.1014, 0.7904, 0.1391, 0.7096, 0.1391, 0.6478, 0.191, 0.6188, 0.2688, 0.6654, 0.3284, 0.633, 0.2663, 0.6489, 0.1889, 0.7101, 0.1389, 0.7891, 0.1386, 0.75, 0.3681, 0.75, 0.49, 0.9578, 0.37, 0.9578, 0.13, 0.75, 0.01, 0.7241, 0.09083, 0.6941, 0.09487, 0.6224, 0.1736, 0.7891, 0.1386, 0.8709, 0.1765, 0.75, 0.3681, 0.0, 0.0, 0.0, 0.0, 0.0, 0.0, 0.0, 0.0, 0.0, 0.0, 0.0, 0.0, 0.0, 0.0, 0.0, 0.0, 0.0, 0.0, 0.0, 0.0, 0.0, 0.0, 0.0, 0.0, 0.0, 0.0, 0.0, 0.0, 0.0, 0.0, 0.375, 0.0, 0.375, 0.0, 0.375, 0.25, 0.375, 0.25, 0.52, 0.25, 0.625, 0.25, 0.625, 0.5, 0.52, 0.5, 0.52, 0.355, 0.375, 0.5, 0.375, 0.75, 0.375, 0.75, 0.375, 0.5, 0.52, 0.855, 0.52, 0.75, 0.625, 0.75, 0.625, 1.0, 0.52, 1.0, 0.625, 0.5, 0.625, 0.75, 0.625, 0.75, 0.625, 0.5])
me_circle.update()

# ---- objects
ob_base = bpy.data.objects.new('Base', me_circle)

# ---- transforms, parenting, visibility, modifiers, constraints
ob_base.location = (0.0, 0.0, 0.0)
ob_base.rotation_euler = (0.0, 1.571, 0.0)
ob_base.scale = (0.06427, 0.06427, 0.06427)

# ---- collection membership
col_collection.objects.link(ob_base)

# ---- scene / render settings (as saved in the file)
scene.frame_start = 1; scene.frame_end = 250; scene.frame_set(1)
scene.render.engine = 'BLENDER_EEVEE_NEXT'
scene.render.bake_bias = 0.0
scene.render.bake_samples = 0
scene.cycles.sampling_pattern = 'TABULATED_SOBOL'
scene.eevee.use_volume_custom_range = False
bpy.context.view_layer.update()

# ---- added for rendering (the .blend has no active camera and no usable light): camera, sun
cam_auto = bpy.data.cameras.new('AutoCamera')
cam_auto.lens = 50.0
cam_auto.sensor_width = 36.0
cam_auto.clip_end = 1000.0
ob_auto_camera = bpy.data.objects.new('AutoCamera', cam_auto)
scene.collection.objects.link(ob_auto_camera)
ob_auto_camera.location = (1.77243, -2.12166, 1.41608)
ob_auto_camera.rotation_euler = (1.09748, -7.21219e-08, 0.694738)
scene.camera = ob_auto_camera
light_auto_sun = bpy.data.lights.new('AutoSun', 'SUN')
light_auto_sun.energy = 3.0
light_auto_sun.angle = 0.0523599
ob_auto_sun = bpy.data.objects.new('AutoSun', light_auto_sun)
scene.collection.objects.link(ob_auto_sun)
ob_auto_sun.rotation_euler = (0.872665, 0.174533, 0.523599)
bpy.context.view_layer.update()

